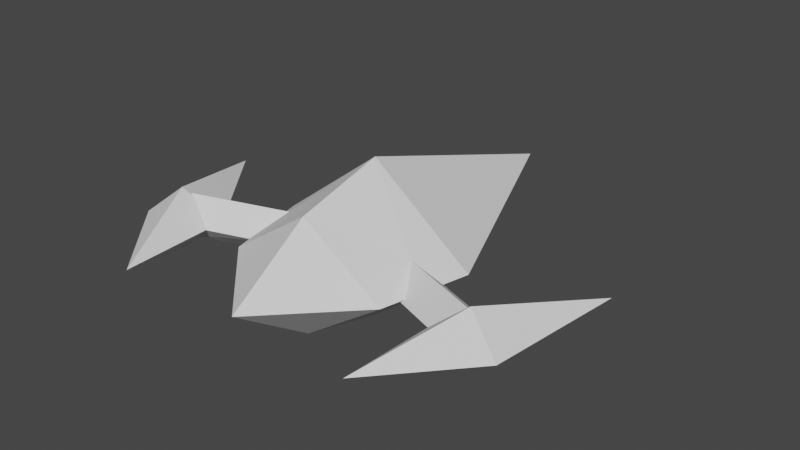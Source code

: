 # Source: playerShip.blend  (saved by Blender 2.90.8; exported with 4.5.12 LTS)
import bpy
from mathutils import Matrix  # noqa: F401  (used for matrix-valued properties, if any)

bpy.ops.wm.read_factory_settings(use_empty=True)
scene = bpy.context.scene
scene.name = 'Scene'

# ---- collections
col_collection = bpy.data.collections.new('Collection'); scene.collection.children.link(col_collection)

# ---- world
world_world = bpy.data.worlds.new('World'); scene.world = world_world
world_world.use_nodes = True; world_world.node_tree.nodes.clear()
_N = world_world.node_tree.nodes; _L = world_world.node_tree.links
n0 = _N.new('ShaderNodeOutputWorld'); n0.name = 'World Output'; n0.location = (300, 300)
n1 = _N.new('ShaderNodeBackground'); n1.name = 'Background'; n1.location = (10, 300)
n1.inputs[0].default_value = (0.05088, 0.05088, 0.05088, 1.0)
_L.new(n1.outputs[0], n0.inputs[0])
n0.is_active_output = True
world_world.color = (0.05088, 0.05088, 0.05088)
world_world.use_sun_shadow = False
world_world.sun_shadow_jitter_overblur = 0.0

# ---- meshes
me_cylinder = bpy.data.meshes.new('Cylinder')
me_cylinder.from_pydata([(2.001, -0.6819, 0.371), (1.51, -1.881, 0.003895), (2.427, -0.8564, 0.003895), (2.001, -0.6819, -0.3632), (2.62, 0.8284, 0.003895), (-2.001, -0.6819, 0.371), (-1.51, -1.881, 0.003895), (-2.427, -0.8564, 0.003895), (-2.001, -0.6819, -0.3632), (-2.62, 0.8284, 0.003895), (0.7908, -0.1106, -0.2954), (-0.7908, -0.1106, -0.2954), (1.134e-08, 0.3023, 0.9679), (-4.47e-08, -1.806, -4.47e-08), (1.254, 0.3023, -3.77e-08), (-9.826e-08, 0.3023, -0.9679), (-1.254, 0.3023, -3.77e-08), (0.0, -0.7904, 0.6882), (1.0, -0.7904, -5.96e-08), (-8.742e-08, -0.7904, -0.6882), (-1.0, -0.7904, 0.0), (0.0, 3.304, 3.833e-08), (1.152, 0.01435, -0.02676), (0.8727, -0.1446, 0.2141), (1.178, -0.02416, -4.424e-08), (1.01, -0.5023, -0.04377), (1.071, -0.4864, -5.351e-08), (-1.01, -0.5023, -0.04377), (-1.071, -0.4864, -1.049e-08), (-1.152, 0.01435, -0.02676), (-1.178, -0.02416, -2.643e-08), (-0.8727, -0.1446, 0.2141), (1.787, -0.2718, 0.02203), (1.756, -0.2754, 0.003895), (1.932, -0.6222, 0.2955), (1.873, -0.6292, 0.2602), (1.872, -0.6056, -0.2399), (1.835, -0.6137, -0.2199), (1.564, -0.7461, 0.003895), (1.569, -0.7541, -0.000837), (-1.872, -0.6056, -0.2399), (-1.756, -0.2754, 0.003895), (-1.835, -0.6137, -0.2199), (-1.787, -0.2718, 0.02203), (-1.932, -0.6222, 0.2955), (-1.873, -0.6292, 0.2602), (-1.564, -0.7461, 0.003895), (-1.569, -0.7541, -0.000837)], [], [(3, 1, 38, 39, 37), (2, 1, 3), (0, 1, 2), (2, 3, 4), (0, 2, 4), (3, 37, 36, 33, 4), (8, 42, 47, 46, 6), (7, 8, 6), (5, 7, 6), (7, 9, 8), (5, 9, 7), (8, 9, 41, 40, 42), (17, 13, 18), (18, 13, 19), (19, 13, 20), (20, 13, 17), (16, 12, 21), (16, 30, 31, 28, 20, 17, 12), (15, 19, 20, 28, 27, 11, 29, 30, 16), (14, 24, 22, 10, 25, 26, 18, 19, 15), (12, 17, 18, 26, 23, 24, 14), (14, 15, 21), (12, 14, 21), (15, 16, 21), (31, 30, 29, 43, 44), (29, 11, 40, 41, 43), (22, 24, 23, 34, 32), (10, 22, 32, 33, 36), (45, 44, 43, 41, 9, 5), (46, 45, 5, 6), (47, 42, 40, 11, 27), (39, 38, 35, 34, 23, 26, 25), (33, 32, 34, 35, 0, 4), (36, 37, 39, 25, 10), (35, 38, 1, 0), (44, 45, 46, 47, 27, 28, 31)])
_uv = me_cylinder.uv_layers.new(name='UVMap')
_uv.uv.foreach_set('vector', [0.5, 0.5, 0.25, 0.75, 0.25, 0.5435, 0.2532, 0.5445, 0.4024, 0.5, 0.75, 0.5, 0.5, 0.75, 0.5, 0.5, 1.0, 0.5, 0.75, 0.75, 0.75, 0.5, 0.75, 0.5, 0.5, 0.5, 0.75, 0.5, 1.0, 0.5, 0.75, 0.5, 1.0, 0.5, 0.5, 0.5, 0.4024, 0.5, 0.4193, 0.5, 0.2934, 0.5, 0.5, 0.5, 0.5, 0.5, 0.4024, 0.5, 0.2532, 0.5445, 0.25, 0.5435, 0.25, 0.75, 0.75, 0.5, 0.5, 0.5, 0.5, 0.75, 1.0, 0.5, 0.75, 0.5, 0.75, 0.75, 0.75, 0.5, 0.75, 0.5, 0.5, 0.5, 1.0, 0.5, 1.0, 0.5, 0.75, 0.5, 0.5, 0.5, 0.5, 0.5, 0.2934, 0.5, 0.4193, 0.5, 0.4024, 0.5, 1.0, 0.75, 0.75, 1.0, 0.75, 0.75, 0.75, 0.75, 0.5, 1.0, 0.5, 0.75, 0.5, 0.75, 0.25, 1.0, 0.25, 0.75, 0.25, 0.75, 0.0, 1.0, 0.0, 0.75, 0.25, 0.5, 0.0, 0.5, 0.25, 0.5, 0.25, 0.5, 0.25, 0.5747, 0.1889, 0.602, 0.25, 0.6804, 0.25, 0.75, 0.0, 0.75, 0.0, 0.5, 0.5, 0.5, 0.5, 0.75, 0.25, 0.75, 0.25, 0.6804, 0.2631, 0.684, 0.3257, 0.5857, 0.2575, 0.5659, 0.25, 0.5747, 0.25, 0.5, 0.75, 0.5, 0.75, 0.5747, 0.7425, 0.5659, 0.6663, 0.6015, 0.7369, 0.684, 0.75, 0.6804, 0.75, 0.75, 0.5, 0.75, 0.5, 0.5, 1.0, 0.5, 1.0, 0.75, 0.75, 0.75, 0.75, 0.6804, 0.8111, 0.602, 0.75, 0.5747, 0.75, 0.5, 0.75, 0.5, 0.5, 0.5, 0.75, 0.5, 1.0, 0.5, 0.75, 0.5, 1.0, 0.5, 0.5, 0.5, 0.25, 0.5, 0.5, 0.5, 0.625, 0.2584, 0.3986, 0.3001, 0.375, 0.292, 0.375, 0.4284, 0.625, 0.486, 0.167, 0.5, 0.125, 0.75, 0.3586, 0.75, 0.299, 0.5147, 0.3034, 0.5, 0.375, 0.292, 0.3986, 0.3001, 0.625, 0.2584, 0.625, 0.486, 0.375, 0.4284, 0.125, 0.7019, 0.167, 0.5, 0.3034, 0.5, 0.299, 0.5147, 0.3586, 0.75, 0.07546, 0.5, 0.05141, 0.5, 0.2377, 0.5, 0.25, 0.5, 0.25, 0.5, 0.0, 0.5, 0.2065, 0.5435, 0.07546, 0.5, 0.0, 0.5, 0.0, 0.75, 0.625, 0.8051, 0.3967, 0.7721, 0.375, 0.7664, 0.4045, 1.0, 0.625, 0.9251, 0.6801, 0.75, 0.6819, 0.7452, 0.6476, 0.5286, 0.639, 0.5, 0.8666, 0.5, 0.7925, 0.7136, 0.8001, 0.75, 0.25, 0.5, 0.2377, 0.5, 0.05141, 0.5, 0.07546, 0.5, 0.0, 0.5, 0.25, 0.5, 0.375, 0.7664, 0.3967, 0.7721, 0.625, 0.8051, 0.625, 0.9251, 0.375, 1.0, 0.07546, 0.5, 0.2065, 0.5435, 0.0, 0.75, 0.0, 0.5, 0.639, 0.5, 0.6476, 0.5286, 0.6819, 0.7452, 0.6801, 0.75, 0.8001, 0.75, 0.7925, 0.7136, 0.8666, 0.5])
me_cylinder.use_remesh_fix_poles = True
me_cylinder.use_remesh_preserve_attributes = False
me_cylinder.use_mirror_vertex_groups = False
me_cylinder.update()

# ---- objects
ob_ship = bpy.data.objects.new('Ship', me_cylinder)

# ---- transforms, parenting, visibility, modifiers, constraints
ob_ship.location = (0.0, 0.0, 0.0)
ob_ship.lineart.crease_threshold = 0.0
_m = ob_ship.modifiers.new('Triangulate', 'TRIANGULATE')

# ---- collection membership
col_collection.objects.link(ob_ship)

# ---- scene / render settings (as saved in the file)
scene.frame_start = 1; scene.frame_end = 250; scene.frame_set(1)
scene.render.engine = 'BLENDER_EEVEE_NEXT'
scene.cycles.use_denoising = False
scene.cycles.samples = 128
scene.cycles.sampling_pattern = 'TABULATED_SOBOL'
scene.cycles.use_adaptive_sampling = False
scene.cycles.use_light_tree = False
scene.view_settings.view_transform = 'Filmic'
bpy.context.view_layer.update()

# ---- added for rendering (the .blend has no active camera and no usable light): camera, sun
cam_auto = bpy.data.cameras.new('AutoCamera')
cam_auto.lens = 50.0
cam_auto.sensor_width = 36.0
cam_auto.clip_end = 1000.0
ob_auto_camera = bpy.data.objects.new('AutoCamera', cam_auto)
scene.collection.objects.link(ob_auto_camera)
ob_auto_camera.location = (7.05151, -7.75029, 5.64121)
ob_auto_camera.rotation_euler = (1.09748, -7.21219e-08, 0.694738)
scene.camera = ob_auto_camera
light_auto_sun = bpy.data.lights.new('AutoSun', 'SUN')
light_auto_sun.energy = 3.0
light_auto_sun.angle = 0.0523599
ob_auto_sun = bpy.data.objects.new('AutoSun', light_auto_sun)
scene.collection.objects.link(ob_auto_sun)
ob_auto_sun.rotation_euler = (0.872665, 0.174533, 0.523599)
bpy.context.view_layer.update()
